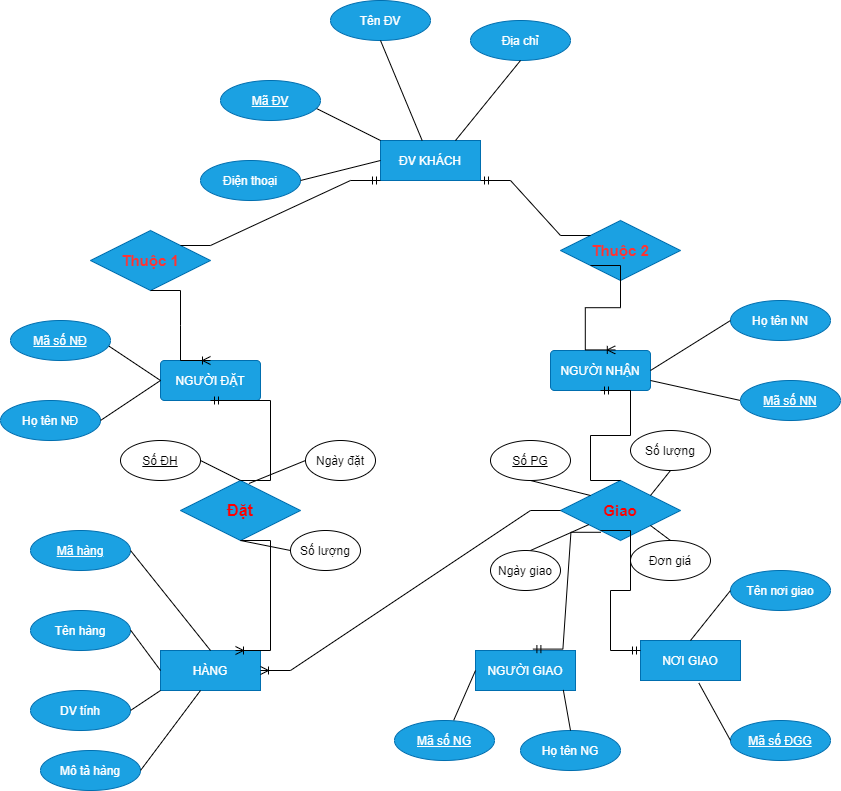

The diagram above was exported from draw.io. Its source (the exported page's mxGraphModel, read from the mxfile embedded in the PNG):
<mxGraphModel dx="1038" dy="579" grid="1" gridSize="10" guides="1" tooltips="1" connect="1" arrows="1" fold="1" page="1" pageScale="1" pageWidth="827" pageHeight="1169" math="0" shadow="0">
  <root>
    <mxCell id="0" />
    <mxCell id="1" parent="0" />
    <mxCell id="pv54V9c2mMsVKmEt3os9-1" value="ĐV KHÁCH" style="whiteSpace=wrap;html=1;align=center;fillColor=#1ba1e2;strokeColor=#006EAF;fontColor=#ffffff;" vertex="1" parent="1">
      <mxGeometry x="400" y="200" width="100" height="40" as="geometry" />
    </mxCell>
    <mxCell id="pv54V9c2mMsVKmEt3os9-2" value="Điện thoại" style="ellipse;whiteSpace=wrap;html=1;align=center;fillColor=#1ba1e2;fontColor=#ffffff;strokeColor=#006EAF;" vertex="1" parent="1">
      <mxGeometry x="220" y="220" width="100" height="40" as="geometry" />
    </mxCell>
    <mxCell id="pv54V9c2mMsVKmEt3os9-4" value="Tên ĐV" style="ellipse;whiteSpace=wrap;html=1;align=center;fillColor=#1ba1e2;fontColor=#ffffff;strokeColor=#006EAF;" vertex="1" parent="1">
      <mxGeometry x="350" y="60" width="100" height="40" as="geometry" />
    </mxCell>
    <mxCell id="pv54V9c2mMsVKmEt3os9-5" value="Địa chỉ" style="ellipse;whiteSpace=wrap;html=1;align=center;fillColor=#1ba1e2;fontColor=#ffffff;strokeColor=#006EAF;" vertex="1" parent="1">
      <mxGeometry x="490" y="80" width="100" height="40" as="geometry" />
    </mxCell>
    <mxCell id="pv54V9c2mMsVKmEt3os9-6" value="" style="endArrow=none;html=1;rounded=0;entryX=0;entryY=0;entryDx=0;entryDy=0;" edge="1" parent="1" target="pv54V9c2mMsVKmEt3os9-1">
      <mxGeometry relative="1" as="geometry">
        <mxPoint x="331.2347523777212" y="165.6173761888606" as="sourcePoint" />
        <mxPoint x="510" y="150" as="targetPoint" />
      </mxGeometry>
    </mxCell>
    <mxCell id="pv54V9c2mMsVKmEt3os9-7" value="" style="endArrow=none;html=1;rounded=0;exitX=0.5;exitY=1;exitDx=0;exitDy=0;" edge="1" parent="1" source="pv54V9c2mMsVKmEt3os9-4" target="pv54V9c2mMsVKmEt3os9-1">
      <mxGeometry relative="1" as="geometry">
        <mxPoint x="348.4110639798703" y="172.80368799329005" as="sourcePoint" />
        <mxPoint x="460" y="210" as="targetPoint" />
      </mxGeometry>
    </mxCell>
    <mxCell id="pv54V9c2mMsVKmEt3os9-8" value="" style="endArrow=none;html=1;rounded=0;entryX=0.75;entryY=0;entryDx=0;entryDy=0;exitX=0.5;exitY=1;exitDx=0;exitDy=0;" edge="1" parent="1" source="pv54V9c2mMsVKmEt3os9-5" target="pv54V9c2mMsVKmEt3os9-1">
      <mxGeometry relative="1" as="geometry">
        <mxPoint x="358.4110639798703" y="182.80368799329005" as="sourcePoint" />
        <mxPoint x="470" y="220" as="targetPoint" />
      </mxGeometry>
    </mxCell>
    <mxCell id="pv54V9c2mMsVKmEt3os9-9" value="" style="endArrow=none;html=1;rounded=0;entryX=0;entryY=0.5;entryDx=0;entryDy=0;exitX=1;exitY=0.5;exitDx=0;exitDy=0;" edge="1" parent="1" source="pv54V9c2mMsVKmEt3os9-2" target="pv54V9c2mMsVKmEt3os9-1">
      <mxGeometry relative="1" as="geometry">
        <mxPoint x="368.4110639798703" y="192.80368799329005" as="sourcePoint" />
        <mxPoint x="480" y="230" as="targetPoint" />
      </mxGeometry>
    </mxCell>
    <mxCell id="pv54V9c2mMsVKmEt3os9-10" value="NGƯỜI ĐẶT" style="rounded=1;arcSize=10;whiteSpace=wrap;html=1;align=center;fillColor=#1ba1e2;fontColor=#ffffff;strokeColor=#006EAF;" vertex="1" parent="1">
      <mxGeometry x="180" y="420" width="100" height="40" as="geometry" />
    </mxCell>
    <mxCell id="pv54V9c2mMsVKmEt3os9-12" value="Họ tên NĐ" style="ellipse;whiteSpace=wrap;html=1;align=center;fillColor=#1ba1e2;fontColor=#ffffff;strokeColor=#006EAF;" vertex="1" parent="1">
      <mxGeometry x="20" y="460" width="100" height="40" as="geometry" />
    </mxCell>
    <mxCell id="pv54V9c2mMsVKmEt3os9-13" value="&lt;b&gt;&lt;font color=&quot;#ff3333&quot; style=&quot;font-size: 15px&quot;&gt;Thuộc 1&lt;/font&gt;&lt;/b&gt;" style="shape=rhombus;perimeter=rhombusPerimeter;whiteSpace=wrap;html=1;align=center;fillColor=#1ba1e2;fontColor=#ffffff;strokeColor=#006EAF;" vertex="1" parent="1">
      <mxGeometry x="110" y="290" width="120" height="60" as="geometry" />
    </mxCell>
    <mxCell id="pv54V9c2mMsVKmEt3os9-14" value="&lt;b&gt;&lt;font color=&quot;#ff3333&quot; style=&quot;font-size: 15px&quot;&gt;Thuộc 2&lt;/font&gt;&lt;/b&gt;" style="shape=rhombus;perimeter=rhombusPerimeter;whiteSpace=wrap;html=1;align=center;fillColor=#1ba1e2;fontColor=#ffffff;strokeColor=#006EAF;" vertex="1" parent="1">
      <mxGeometry x="580" y="280" width="120" height="60" as="geometry" />
    </mxCell>
    <mxCell id="pv54V9c2mMsVKmEt3os9-15" value="NGƯỜI NHẬN" style="rounded=1;arcSize=10;whiteSpace=wrap;html=1;align=center;fillColor=#1ba1e2;fontColor=#ffffff;strokeColor=#006EAF;" vertex="1" parent="1">
      <mxGeometry x="570" y="410" width="100" height="40" as="geometry" />
    </mxCell>
    <mxCell id="pv54V9c2mMsVKmEt3os9-16" value="Họ tên NN" style="ellipse;whiteSpace=wrap;html=1;align=center;fillColor=#1ba1e2;fontColor=#ffffff;strokeColor=#006EAF;" vertex="1" parent="1">
      <mxGeometry x="750" y="360" width="100" height="40" as="geometry" />
    </mxCell>
    <mxCell id="pv54V9c2mMsVKmEt3os9-18" value="" style="endArrow=none;html=1;rounded=0;exitX=1;exitY=0.5;exitDx=0;exitDy=0;" edge="1" parent="1" source="pv54V9c2mMsVKmEt3os9-12">
      <mxGeometry relative="1" as="geometry">
        <mxPoint x="130" y="480" as="sourcePoint" />
        <mxPoint x="180" y="440" as="targetPoint" />
      </mxGeometry>
    </mxCell>
    <mxCell id="pv54V9c2mMsVKmEt3os9-19" value="" style="endArrow=none;html=1;rounded=0;entryX=0;entryY=0.5;entryDx=0;entryDy=0;exitX=1;exitY=0.5;exitDx=0;exitDy=0;" edge="1" parent="1" target="pv54V9c2mMsVKmEt3os9-10">
      <mxGeometry relative="1" as="geometry">
        <mxPoint x="120" y="400" as="sourcePoint" />
        <mxPoint x="420" y="240" as="targetPoint" />
      </mxGeometry>
    </mxCell>
    <mxCell id="pv54V9c2mMsVKmEt3os9-22" value="" style="endArrow=none;html=1;rounded=0;exitX=1;exitY=0.5;exitDx=0;exitDy=0;entryX=0;entryY=0.5;entryDx=0;entryDy=0;" edge="1" parent="1" source="pv54V9c2mMsVKmEt3os9-15" target="pv54V9c2mMsVKmEt3os9-16">
      <mxGeometry relative="1" as="geometry">
        <mxPoint x="680" y="410" as="sourcePoint" />
        <mxPoint x="840" y="410" as="targetPoint" />
      </mxGeometry>
    </mxCell>
    <mxCell id="pv54V9c2mMsVKmEt3os9-23" value="" style="endArrow=none;html=1;rounded=0;exitX=1;exitY=0.75;exitDx=0;exitDy=0;entryX=0;entryY=0.5;entryDx=0;entryDy=0;" edge="1" parent="1" source="pv54V9c2mMsVKmEt3os9-15">
      <mxGeometry relative="1" as="geometry">
        <mxPoint x="680" y="440" as="sourcePoint" />
        <mxPoint x="760" y="460" as="targetPoint" />
      </mxGeometry>
    </mxCell>
    <mxCell id="pv54V9c2mMsVKmEt3os9-24" value="" style="edgeStyle=entityRelationEdgeStyle;fontSize=12;html=1;endArrow=ERmandOne;rounded=0;exitX=1;exitY=0;exitDx=0;exitDy=0;entryX=0;entryY=1;entryDx=0;entryDy=0;" edge="1" parent="1" source="pv54V9c2mMsVKmEt3os9-13" target="pv54V9c2mMsVKmEt3os9-1">
      <mxGeometry width="100" height="100" relative="1" as="geometry">
        <mxPoint x="320" y="380" as="sourcePoint" />
        <mxPoint x="420" y="280" as="targetPoint" />
      </mxGeometry>
    </mxCell>
    <mxCell id="pv54V9c2mMsVKmEt3os9-25" value="" style="edgeStyle=entityRelationEdgeStyle;fontSize=12;html=1;endArrow=ERmandOne;rounded=0;exitX=0;exitY=0;exitDx=0;exitDy=0;entryX=1;entryY=1;entryDx=0;entryDy=0;" edge="1" parent="1" source="pv54V9c2mMsVKmEt3os9-14" target="pv54V9c2mMsVKmEt3os9-1">
      <mxGeometry width="100" height="100" relative="1" as="geometry">
        <mxPoint x="270" y="335" as="sourcePoint" />
        <mxPoint x="410" y="250" as="targetPoint" />
      </mxGeometry>
    </mxCell>
    <mxCell id="pv54V9c2mMsVKmEt3os9-29" value="HÀNG" style="whiteSpace=wrap;html=1;align=center;fillColor=#1ba1e2;fontColor=#ffffff;strokeColor=#006EAF;" vertex="1" parent="1">
      <mxGeometry x="180" y="710" width="100" height="40" as="geometry" />
    </mxCell>
    <mxCell id="pv54V9c2mMsVKmEt3os9-30" value="NƠI GIAO" style="whiteSpace=wrap;html=1;align=center;fillColor=#1ba1e2;fontColor=#ffffff;strokeColor=#006EAF;" vertex="1" parent="1">
      <mxGeometry x="660" y="700" width="100" height="40" as="geometry" />
    </mxCell>
    <mxCell id="pv54V9c2mMsVKmEt3os9-35" value="Mã hàng" style="ellipse;whiteSpace=wrap;html=1;align=center;fontStyle=4;fillColor=#1ba1e2;fontColor=#ffffff;strokeColor=#006EAF;" vertex="1" parent="1">
      <mxGeometry x="50" y="590" width="100" height="40" as="geometry" />
    </mxCell>
    <mxCell id="pv54V9c2mMsVKmEt3os9-36" value="Tên hàng" style="ellipse;whiteSpace=wrap;html=1;align=center;fillColor=#1ba1e2;fontColor=#ffffff;strokeColor=#006EAF;" vertex="1" parent="1">
      <mxGeometry x="50" y="670" width="100" height="40" as="geometry" />
    </mxCell>
    <mxCell id="pv54V9c2mMsVKmEt3os9-37" value="DV tính" style="ellipse;whiteSpace=wrap;html=1;align=center;fillColor=#1ba1e2;fontColor=#ffffff;strokeColor=#006EAF;" vertex="1" parent="1">
      <mxGeometry x="50" y="750" width="100" height="40" as="geometry" />
    </mxCell>
    <mxCell id="pv54V9c2mMsVKmEt3os9-38" value="Mô tả hàng" style="ellipse;whiteSpace=wrap;html=1;align=center;fillColor=#1ba1e2;fontColor=#ffffff;strokeColor=#006EAF;" vertex="1" parent="1">
      <mxGeometry x="60" y="810" width="100" height="40" as="geometry" />
    </mxCell>
    <mxCell id="pv54V9c2mMsVKmEt3os9-39" value="Mã số NĐ" style="ellipse;whiteSpace=wrap;html=1;align=center;fontStyle=4;fillColor=#1ba1e2;fontColor=#ffffff;strokeColor=#006EAF;" vertex="1" parent="1">
      <mxGeometry x="30" y="380" width="100" height="40" as="geometry" />
    </mxCell>
    <mxCell id="pv54V9c2mMsVKmEt3os9-40" value="Mã số NN" style="ellipse;whiteSpace=wrap;html=1;align=center;fontStyle=4;fillColor=#1ba1e2;fontColor=#ffffff;strokeColor=#006EAF;" vertex="1" parent="1">
      <mxGeometry x="760" y="440" width="100" height="40" as="geometry" />
    </mxCell>
    <mxCell id="pv54V9c2mMsVKmEt3os9-41" value="Mã ĐV" style="ellipse;whiteSpace=wrap;html=1;align=center;fontStyle=4;fillColor=#1ba1e2;fontColor=#ffffff;strokeColor=#006EAF;" vertex="1" parent="1">
      <mxGeometry x="240" y="140" width="100" height="40" as="geometry" />
    </mxCell>
    <mxCell id="pv54V9c2mMsVKmEt3os9-42" value="Mã số ĐGG" style="ellipse;whiteSpace=wrap;html=1;align=center;fontStyle=4;fillColor=#1ba1e2;fontColor=#ffffff;strokeColor=#006EAF;" vertex="1" parent="1">
      <mxGeometry x="750" y="780" width="100" height="40" as="geometry" />
    </mxCell>
    <mxCell id="pv54V9c2mMsVKmEt3os9-43" value="Tên nơi giao" style="ellipse;whiteSpace=wrap;html=1;align=center;fillColor=#1ba1e2;fontColor=#ffffff;strokeColor=#006EAF;" vertex="1" parent="1">
      <mxGeometry x="750" y="630" width="100" height="40" as="geometry" />
    </mxCell>
    <mxCell id="pv54V9c2mMsVKmEt3os9-44" value="" style="endArrow=none;html=1;rounded=0;entryX=0.5;entryY=0;entryDx=0;entryDy=0;" edge="1" parent="1" target="pv54V9c2mMsVKmEt3os9-29">
      <mxGeometry relative="1" as="geometry">
        <mxPoint x="150" y="610" as="sourcePoint" />
        <mxPoint x="310" y="610" as="targetPoint" />
      </mxGeometry>
    </mxCell>
    <mxCell id="pv54V9c2mMsVKmEt3os9-45" value="" style="endArrow=none;html=1;rounded=0;entryX=0;entryY=0.5;entryDx=0;entryDy=0;" edge="1" parent="1" target="pv54V9c2mMsVKmEt3os9-29">
      <mxGeometry relative="1" as="geometry">
        <mxPoint x="150" y="689.5" as="sourcePoint" />
        <mxPoint x="310" y="689.5" as="targetPoint" />
      </mxGeometry>
    </mxCell>
    <mxCell id="pv54V9c2mMsVKmEt3os9-46" value="" style="endArrow=none;html=1;rounded=0;entryX=0;entryY=1;entryDx=0;entryDy=0;" edge="1" parent="1" target="pv54V9c2mMsVKmEt3os9-29">
      <mxGeometry relative="1" as="geometry">
        <mxPoint x="150" y="770" as="sourcePoint" />
        <mxPoint x="310" y="770" as="targetPoint" />
      </mxGeometry>
    </mxCell>
    <mxCell id="pv54V9c2mMsVKmEt3os9-47" value="" style="endArrow=none;html=1;rounded=0;entryX=0.4;entryY=1;entryDx=0;entryDy=0;entryPerimeter=0;" edge="1" parent="1" target="pv54V9c2mMsVKmEt3os9-29">
      <mxGeometry relative="1" as="geometry">
        <mxPoint x="160" y="830" as="sourcePoint" />
        <mxPoint x="320" y="830" as="targetPoint" />
      </mxGeometry>
    </mxCell>
    <mxCell id="pv54V9c2mMsVKmEt3os9-48" value="" style="endArrow=none;html=1;rounded=0;exitX=0.5;exitY=0;exitDx=0;exitDy=0;" edge="1" parent="1" source="pv54V9c2mMsVKmEt3os9-30">
      <mxGeometry relative="1" as="geometry">
        <mxPoint x="590" y="650" as="sourcePoint" />
        <mxPoint x="750" y="650" as="targetPoint" />
      </mxGeometry>
    </mxCell>
    <mxCell id="pv54V9c2mMsVKmEt3os9-49" value="" style="endArrow=none;html=1;rounded=0;exitX=0.584;exitY=1.065;exitDx=0;exitDy=0;exitPerimeter=0;" edge="1" parent="1" source="pv54V9c2mMsVKmEt3os9-30">
      <mxGeometry relative="1" as="geometry">
        <mxPoint x="590" y="800" as="sourcePoint" />
        <mxPoint x="750" y="800" as="targetPoint" />
      </mxGeometry>
    </mxCell>
    <mxCell id="pv54V9c2mMsVKmEt3os9-50" value="&lt;b&gt;&lt;font color=&quot;#ff0000&quot; style=&quot;font-size: 16px&quot;&gt;Đặt&lt;/font&gt;&lt;/b&gt;" style="shape=rhombus;perimeter=rhombusPerimeter;whiteSpace=wrap;html=1;align=center;fillColor=#1ba1e2;fontColor=#ffffff;strokeColor=#006EAF;" vertex="1" parent="1">
      <mxGeometry x="200" y="540" width="120" height="60" as="geometry" />
    </mxCell>
    <mxCell id="pv54V9c2mMsVKmEt3os9-51" value="Ngày đặt" style="ellipse;whiteSpace=wrap;html=1;align=center;" vertex="1" parent="1">
      <mxGeometry x="325" y="500" width="70" height="40" as="geometry" />
    </mxCell>
    <mxCell id="pv54V9c2mMsVKmEt3os9-52" value="Số lượng" style="ellipse;whiteSpace=wrap;html=1;align=center;" vertex="1" parent="1">
      <mxGeometry x="310" y="590" width="70" height="40" as="geometry" />
    </mxCell>
    <mxCell id="pv54V9c2mMsVKmEt3os9-53" value="Số lượng" style="ellipse;whiteSpace=wrap;html=1;align=center;" vertex="1" parent="1">
      <mxGeometry x="650" y="490" width="80" height="40" as="geometry" />
    </mxCell>
    <mxCell id="pv54V9c2mMsVKmEt3os9-54" value="&lt;b&gt;&lt;font color=&quot;#ff0000&quot; style=&quot;font-size: 15px&quot;&gt;Giao&lt;/font&gt;&lt;/b&gt;" style="shape=rhombus;perimeter=rhombusPerimeter;whiteSpace=wrap;html=1;align=center;fillColor=#1ba1e2;fontColor=#ffffff;strokeColor=#006EAF;" vertex="1" parent="1">
      <mxGeometry x="580" y="540" width="120" height="60" as="geometry" />
    </mxCell>
    <mxCell id="pv54V9c2mMsVKmEt3os9-55" value="Đơn giá" style="ellipse;whiteSpace=wrap;html=1;align=center;" vertex="1" parent="1">
      <mxGeometry x="650" y="600" width="80" height="40" as="geometry" />
    </mxCell>
    <mxCell id="pv54V9c2mMsVKmEt3os9-56" value="Ngày giao" style="ellipse;whiteSpace=wrap;html=1;align=center;" vertex="1" parent="1">
      <mxGeometry x="510" y="610" width="70" height="40" as="geometry" />
    </mxCell>
    <mxCell id="pv54V9c2mMsVKmEt3os9-57" value="Số PG" style="ellipse;whiteSpace=wrap;html=1;align=center;fontStyle=4;" vertex="1" parent="1">
      <mxGeometry x="510" y="500" width="80" height="40" as="geometry" />
    </mxCell>
    <mxCell id="pv54V9c2mMsVKmEt3os9-59" value="Số ĐH" style="ellipse;whiteSpace=wrap;html=1;align=center;fontStyle=4;" vertex="1" parent="1">
      <mxGeometry x="140" y="500" width="80" height="40" as="geometry" />
    </mxCell>
    <mxCell id="pv54V9c2mMsVKmEt3os9-60" value="" style="endArrow=none;html=1;rounded=0;entryX=0.5;entryY=0;entryDx=0;entryDy=0;" edge="1" parent="1" target="pv54V9c2mMsVKmEt3os9-50">
      <mxGeometry relative="1" as="geometry">
        <mxPoint x="220" y="520" as="sourcePoint" />
        <mxPoint x="380" y="520" as="targetPoint" />
      </mxGeometry>
    </mxCell>
    <mxCell id="pv54V9c2mMsVKmEt3os9-61" value="" style="endArrow=none;html=1;rounded=0;exitX=0;exitY=0.5;exitDx=0;exitDy=0;entryX=0.57;entryY=0.05;entryDx=0;entryDy=0;entryPerimeter=0;" edge="1" parent="1" source="pv54V9c2mMsVKmEt3os9-51" target="pv54V9c2mMsVKmEt3os9-50">
      <mxGeometry relative="1" as="geometry">
        <mxPoint x="390" y="520" as="sourcePoint" />
        <mxPoint x="270" y="530" as="targetPoint" />
      </mxGeometry>
    </mxCell>
    <mxCell id="pv54V9c2mMsVKmEt3os9-62" value="" style="endArrow=none;html=1;rounded=0;exitX=0.5;exitY=1;exitDx=0;exitDy=0;" edge="1" parent="1" source="pv54V9c2mMsVKmEt3os9-50">
      <mxGeometry relative="1" as="geometry">
        <mxPoint x="150" y="610" as="sourcePoint" />
        <mxPoint x="310" y="610" as="targetPoint" />
      </mxGeometry>
    </mxCell>
    <mxCell id="pv54V9c2mMsVKmEt3os9-63" value="" style="endArrow=none;html=1;rounded=0;entryX=0;entryY=0;entryDx=0;entryDy=0;" edge="1" parent="1" target="pv54V9c2mMsVKmEt3os9-54">
      <mxGeometry relative="1" as="geometry">
        <mxPoint x="550" y="540" as="sourcePoint" />
        <mxPoint x="710" y="540" as="targetPoint" />
      </mxGeometry>
    </mxCell>
    <mxCell id="pv54V9c2mMsVKmEt3os9-64" value="" style="endArrow=none;html=1;rounded=0;entryX=1;entryY=0;entryDx=0;entryDy=0;" edge="1" parent="1" target="pv54V9c2mMsVKmEt3os9-54">
      <mxGeometry relative="1" as="geometry">
        <mxPoint x="690" y="530" as="sourcePoint" />
        <mxPoint x="850" y="530" as="targetPoint" />
      </mxGeometry>
    </mxCell>
    <mxCell id="pv54V9c2mMsVKmEt3os9-65" value="" style="endArrow=none;html=1;rounded=0;" edge="1" parent="1" target="pv54V9c2mMsVKmEt3os9-54">
      <mxGeometry relative="1" as="geometry">
        <mxPoint x="550" y="610" as="sourcePoint" />
        <mxPoint x="710" y="610" as="targetPoint" />
      </mxGeometry>
    </mxCell>
    <mxCell id="pv54V9c2mMsVKmEt3os9-66" value="" style="endArrow=none;html=1;rounded=0;entryX=1;entryY=1;entryDx=0;entryDy=0;" edge="1" parent="1" target="pv54V9c2mMsVKmEt3os9-54">
      <mxGeometry relative="1" as="geometry">
        <mxPoint x="690" y="600" as="sourcePoint" />
        <mxPoint x="850" y="600" as="targetPoint" />
      </mxGeometry>
    </mxCell>
    <mxCell id="pv54V9c2mMsVKmEt3os9-67" value="" style="edgeStyle=entityRelationEdgeStyle;fontSize=12;html=1;endArrow=ERoneToMany;rounded=0;exitX=0.5;exitY=1;exitDx=0;exitDy=0;entryX=0.5;entryY=0;entryDx=0;entryDy=0;" edge="1" parent="1" source="pv54V9c2mMsVKmEt3os9-13" target="pv54V9c2mMsVKmEt3os9-10">
      <mxGeometry width="100" height="100" relative="1" as="geometry">
        <mxPoint x="220" y="430" as="sourcePoint" />
        <mxPoint x="320" y="330" as="targetPoint" />
      </mxGeometry>
    </mxCell>
    <mxCell id="pv54V9c2mMsVKmEt3os9-68" value="" style="edgeStyle=entityRelationEdgeStyle;fontSize=12;html=1;endArrow=ERoneToMany;rounded=0;exitX=0;exitY=1;exitDx=0;exitDy=0;entryX=0.648;entryY=-0.015;entryDx=0;entryDy=0;entryPerimeter=0;" edge="1" parent="1" source="pv54V9c2mMsVKmEt3os9-14" target="pv54V9c2mMsVKmEt3os9-15">
      <mxGeometry width="100" height="100" relative="1" as="geometry">
        <mxPoint x="570" y="420" as="sourcePoint" />
        <mxPoint x="670" y="320" as="targetPoint" />
      </mxGeometry>
    </mxCell>
    <mxCell id="pv54V9c2mMsVKmEt3os9-69" value="" style="edgeStyle=entityRelationEdgeStyle;fontSize=12;html=1;endArrow=ERmandOne;rounded=0;entryX=0.5;entryY=1;entryDx=0;entryDy=0;" edge="1" parent="1" target="pv54V9c2mMsVKmEt3os9-10">
      <mxGeometry width="100" height="100" relative="1" as="geometry">
        <mxPoint x="260" y="540" as="sourcePoint" />
        <mxPoint x="450" y="390" as="targetPoint" />
      </mxGeometry>
    </mxCell>
    <mxCell id="pv54V9c2mMsVKmEt3os9-70" value="" style="edgeStyle=entityRelationEdgeStyle;fontSize=12;html=1;endArrow=ERmandOne;rounded=0;entryX=0.5;entryY=1;entryDx=0;entryDy=0;exitX=0.5;exitY=0;exitDx=0;exitDy=0;" edge="1" parent="1" source="pv54V9c2mMsVKmEt3os9-54" target="pv54V9c2mMsVKmEt3os9-15">
      <mxGeometry width="100" height="100" relative="1" as="geometry">
        <mxPoint x="270" y="550" as="sourcePoint" />
        <mxPoint x="240" y="470" as="targetPoint" />
      </mxGeometry>
    </mxCell>
    <mxCell id="pv54V9c2mMsVKmEt3os9-71" value="" style="edgeStyle=entityRelationEdgeStyle;fontSize=12;html=1;endArrow=ERoneToMany;rounded=0;entryX=0.75;entryY=0;entryDx=0;entryDy=0;" edge="1" parent="1" target="pv54V9c2mMsVKmEt3os9-29">
      <mxGeometry width="100" height="100" relative="1" as="geometry">
        <mxPoint x="260" y="600" as="sourcePoint" />
        <mxPoint x="320" y="620" as="targetPoint" />
      </mxGeometry>
    </mxCell>
    <mxCell id="pv54V9c2mMsVKmEt3os9-73" value="NGƯỜI GIAO" style="whiteSpace=wrap;html=1;align=center;fillColor=#1ba1e2;fontColor=#ffffff;strokeColor=#006EAF;" vertex="1" parent="1">
      <mxGeometry x="495" y="710" width="100" height="40" as="geometry" />
    </mxCell>
    <mxCell id="pv54V9c2mMsVKmEt3os9-75" value="Mã số NG" style="ellipse;whiteSpace=wrap;html=1;align=center;fontStyle=4;fillColor=#1ba1e2;fontColor=#ffffff;strokeColor=#006EAF;" vertex="1" parent="1">
      <mxGeometry x="414" y="780" width="100" height="40" as="geometry" />
    </mxCell>
    <mxCell id="pv54V9c2mMsVKmEt3os9-76" value="Họ tên NG" style="ellipse;whiteSpace=wrap;html=1;align=center;fillColor=#1ba1e2;fontColor=#ffffff;strokeColor=#006EAF;" vertex="1" parent="1">
      <mxGeometry x="540" y="790" width="100" height="40" as="geometry" />
    </mxCell>
    <mxCell id="pv54V9c2mMsVKmEt3os9-79" value="" style="endArrow=none;html=1;rounded=0;entryX=0.878;entryY=0.985;entryDx=0;entryDy=0;entryPerimeter=0;exitX=0.5;exitY=0;exitDx=0;exitDy=0;" edge="1" parent="1" source="pv54V9c2mMsVKmEt3os9-76" target="pv54V9c2mMsVKmEt3os9-73">
      <mxGeometry relative="1" as="geometry">
        <mxPoint x="170" y="840" as="sourcePoint" />
        <mxPoint x="230" y="760" as="targetPoint" />
      </mxGeometry>
    </mxCell>
    <mxCell id="pv54V9c2mMsVKmEt3os9-80" value="" style="endArrow=none;html=1;rounded=0;entryX=0;entryY=0.5;entryDx=0;entryDy=0;exitX=0.592;exitY=-0.005;exitDx=0;exitDy=0;exitPerimeter=0;" edge="1" parent="1" source="pv54V9c2mMsVKmEt3os9-75" target="pv54V9c2mMsVKmEt3os9-73">
      <mxGeometry relative="1" as="geometry">
        <mxPoint x="180" y="850" as="sourcePoint" />
        <mxPoint x="240" y="770" as="targetPoint" />
      </mxGeometry>
    </mxCell>
    <mxCell id="pv54V9c2mMsVKmEt3os9-81" value="" style="edgeStyle=entityRelationEdgeStyle;fontSize=12;html=1;endArrow=ERmandOne;rounded=0;entryX=0.574;entryY=-0.035;entryDx=0;entryDy=0;exitX=0.337;exitY=0.863;exitDx=0;exitDy=0;entryPerimeter=0;exitPerimeter=0;" edge="1" parent="1" source="pv54V9c2mMsVKmEt3os9-54" target="pv54V9c2mMsVKmEt3os9-73">
      <mxGeometry width="100" height="100" relative="1" as="geometry">
        <mxPoint x="650" y="550" as="sourcePoint" />
        <mxPoint x="630" y="460" as="targetPoint" />
      </mxGeometry>
    </mxCell>
    <mxCell id="pv54V9c2mMsVKmEt3os9-82" value="" style="edgeStyle=entityRelationEdgeStyle;fontSize=12;html=1;endArrow=ERmandOne;rounded=0;entryX=0;entryY=0.25;entryDx=0;entryDy=0;" edge="1" parent="1" target="pv54V9c2mMsVKmEt3os9-30">
      <mxGeometry width="100" height="100" relative="1" as="geometry">
        <mxPoint x="620" y="590" as="sourcePoint" />
        <mxPoint x="562.4000000000001" y="718.5999999999999" as="targetPoint" />
      </mxGeometry>
    </mxCell>
    <mxCell id="pv54V9c2mMsVKmEt3os9-83" value="" style="edgeStyle=entityRelationEdgeStyle;fontSize=12;html=1;endArrow=ERoneToMany;rounded=0;entryX=1;entryY=0.5;entryDx=0;entryDy=0;exitX=0;exitY=0.5;exitDx=0;exitDy=0;" edge="1" parent="1" source="pv54V9c2mMsVKmEt3os9-54" target="pv54V9c2mMsVKmEt3os9-29">
      <mxGeometry width="100" height="100" relative="1" as="geometry">
        <mxPoint x="270" y="610" as="sourcePoint" />
        <mxPoint x="265" y="720" as="targetPoint" />
      </mxGeometry>
    </mxCell>
  </root>
</mxGraphModel>